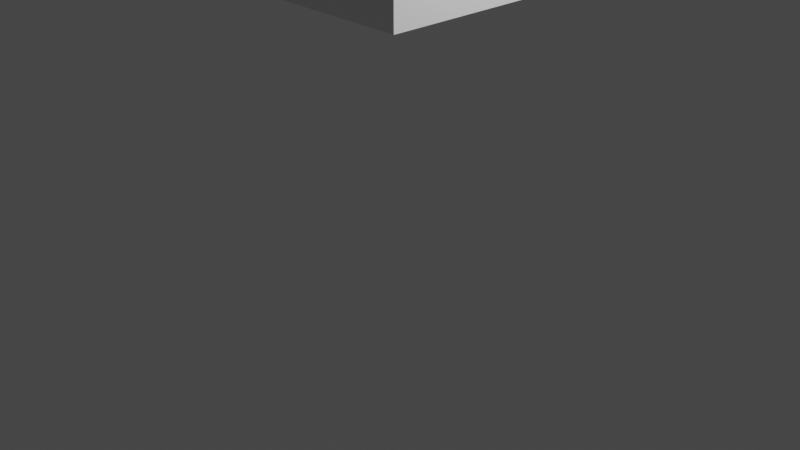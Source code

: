 # Source: basics.blend  (saved by Blender 3.2.14; exported with 4.5.12 LTS)
import bpy
from mathutils import Matrix  # noqa: F401  (used for matrix-valued properties, if any)

bpy.ops.wm.read_factory_settings(use_empty=True)
scene = bpy.context.scene
scene.name = 'Scene'

# ---- collections
col_collection = bpy.data.collections.new('Collection'); scene.collection.children.link(col_collection)

# ---- materials (node trees are filled in below, after node groups)
mat_material = bpy.data.materials.new('Material')
mat_material.alpha_threshold = 0.0
mat_material.use_transparent_shadow = False
mat_material.line_color = (0.0, 0.0, 0.0, 1.0)

# ---- material node trees
mat_material.use_nodes = True; mat_material.node_tree.nodes.clear()
_N = mat_material.node_tree.nodes; _L = mat_material.node_tree.links
n0 = _N.new('ShaderNodeOutputMaterial'); n0.name = 'Material Output'; n0.location = (300, 300)
n1 = _N.new('ShaderNodeBsdfPrincipled'); n1.name = 'Principled BSDF'; n1.location = (10, 300)
n1.distribution = 'GGX'
n1.subsurface_method = 'RANDOM_WALK_SKIN'
n1.inputs[2].default_value = 0.4
n1.inputs[3].default_value = 1.45
n1.inputs[27].default_value = (0.0, 0.0, 0.0, 1.0)
n1.inputs[28].default_value = 1.0
_L.new(n1.outputs[0], n0.inputs[0])
n0.is_active_output = True

# ---- world
world_world = bpy.data.worlds.new('World'); scene.world = world_world
world_world.use_nodes = True; world_world.node_tree.nodes.clear()
_N = world_world.node_tree.nodes; _L = world_world.node_tree.links
n0 = _N.new('ShaderNodeOutputWorld'); n0.name = 'World Output'; n0.location = (300, 300)
n1 = _N.new('ShaderNodeBackground'); n1.name = 'Background'; n1.location = (10, 300)
n1.inputs[0].default_value = (0.05088, 0.05088, 0.05088, 1.0)
_L.new(n1.outputs[0], n0.inputs[0])
n0.is_active_output = True
world_world.color = (0.05088, 0.05088, 0.05088)
world_world.use_sun_shadow = False
world_world.sun_shadow_jitter_overblur = 0.0

# ---- cameras
cam_camera = bpy.data.cameras.new('Camera')
cam_camera.clip_end = 100.0
cam_camera.ortho_scale = 7.314

# ---- lights
light_light = bpy.data.lights.new('Light', 'POINT')
light_light.transmission_factor = 0.0
light_light.energy = 1000.0
light_light.shadow_soft_size = 0.1
light_light.shadow_maximum_resolution = 0.006
light_light.use_absolute_resolution = True

# ---- meshes
me_cube = bpy.data.meshes.new('Cube')
me_cube.from_pydata([(1.0, 1.0, 1.0), (1.0, 1.0, -1.0), (1.0, -1.0, 1.0), (1.0, -1.0, -1.0), (-1.0, 1.0, 1.0), (-1.0, 1.0, -1.0), (-1.0, -1.0, 1.0), (-1.0, -1.0, -1.0)], [], [(0, 4, 6, 2), (3, 2, 6, 7), (7, 6, 4, 5), (5, 1, 3, 7), (1, 0, 2, 3), (5, 4, 0, 1)])
_uv = me_cube.uv_layers.new(name='UVMap')
_uv.uv.foreach_set('vector', [0.625, 0.5, 0.875, 0.5, 0.875, 0.75, 0.625, 0.75, 0.375, 0.75, 0.625, 0.75, 0.625, 1.0, 0.375, 1.0, 0.375, 0.0, 0.625, 0.0, 0.625, 0.25, 0.375, 0.25, 0.125, 0.5, 0.375, 0.5, 0.375, 0.75, 0.125, 0.75, 0.375, 0.5, 0.625, 0.5, 0.625, 0.75, 0.375, 0.75, 0.375, 0.25, 0.625, 0.25, 0.625, 0.5, 0.375, 0.5])
me_cube.materials.append(mat_material)
me_cube.use_mirror_vertex_groups = False
me_cube.update()

# ---- objects
ob_cube = bpy.data.objects.new('Cube', me_cube)
ob_light = bpy.data.objects.new('Light', light_light)
ob_camera = bpy.data.objects.new('Camera', cam_camera)

# ---- transforms, parenting, visibility, modifiers, constraints
ob_cube.location = (0.0, 0.0, 3.342)
ob_cube.lock_rotations_4d = False
ob_cube.empty_display_type = 'ARROWS'
ob_cube.lineart.crease_threshold = 0.0
ob_light.location = (4.076, 1.005, 5.904)
ob_light.rotation_euler = (0.6503, 0.05522, 1.866)
ob_light.lock_rotations_4d = False
ob_light.empty_display_type = 'ARROWS'
ob_light.color = (0.0, 0.0, 0.0, 0.0)
ob_light.lineart.crease_threshold = 0.0
ob_camera.location = (7.359, -6.926, 4.958)
ob_camera.rotation_euler = (1.109, 0.0, 0.8149)
ob_camera.lock_rotations_4d = False
ob_camera.empty_display_type = 'ARROWS'
ob_camera.color = (0.0, 0.0, 0.0, 0.0)
ob_camera.display_type = 'WIRE'
ob_camera.lineart.crease_threshold = 0.0

# ---- collection membership
col_collection.objects.link(ob_cube)
col_collection.objects.link(ob_light)
col_collection.objects.link(ob_camera)

# ---- scene / render settings (as saved in the file)
scene.camera = ob_camera
scene.frame_start = 1; scene.frame_end = 250; scene.frame_set(1)
scene.render.engine = 'BLENDER_EEVEE_NEXT'
scene.cycles.sampling_pattern = 'TABULATED_SOBOL'
scene.cycles.use_light_tree = False
scene.view_settings.view_transform = 'Filmic'
bpy.context.view_layer.update()
